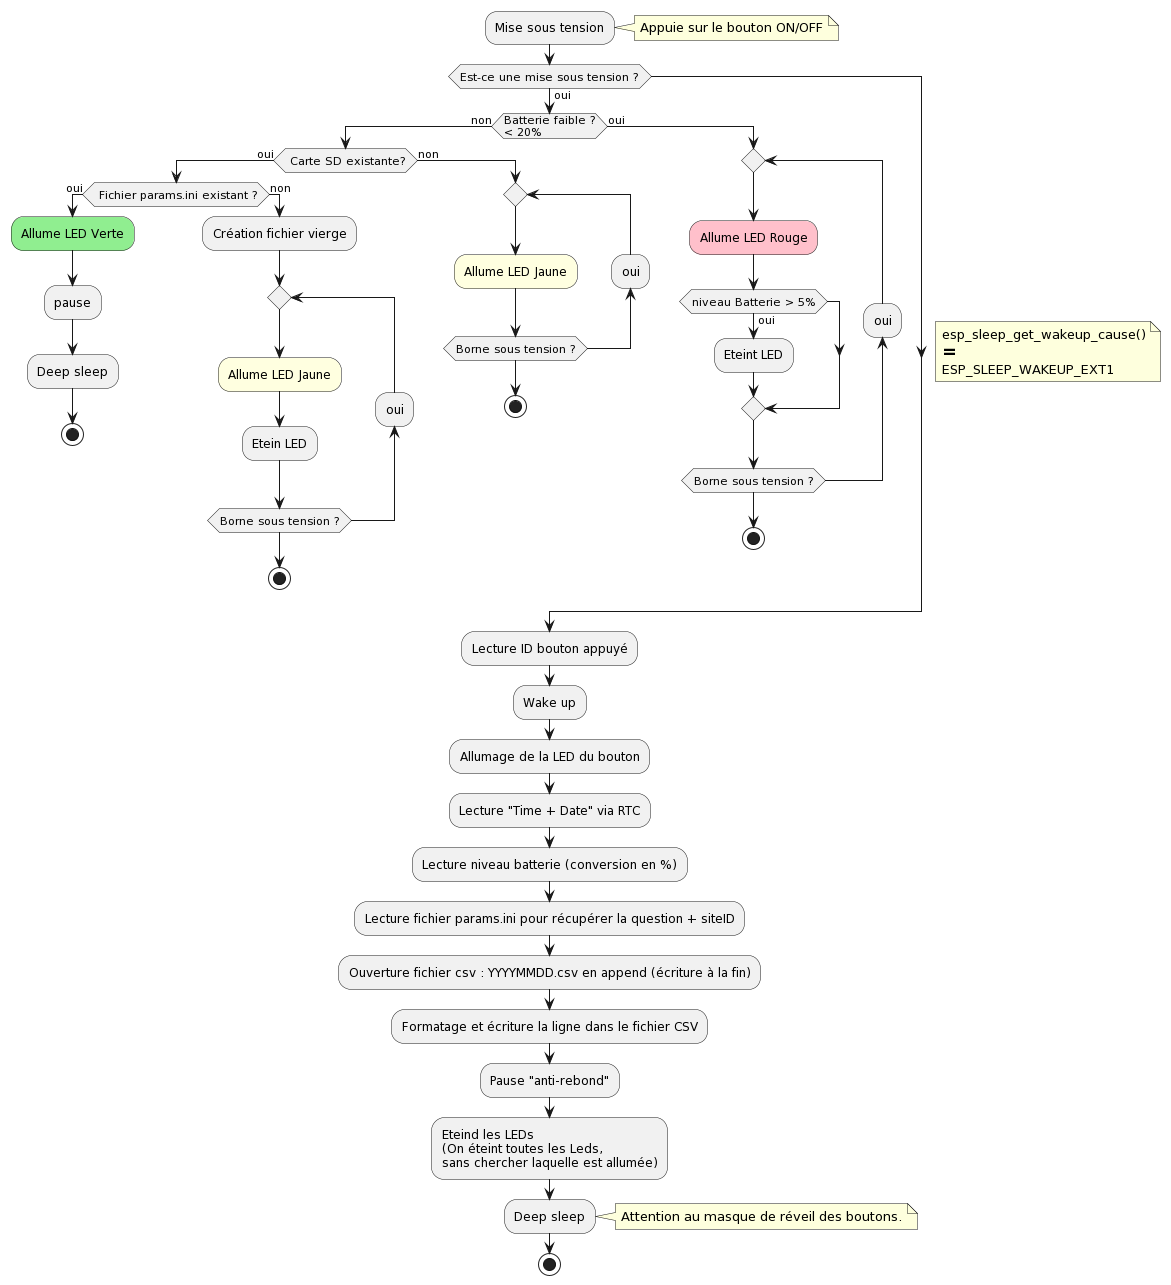

The diagram above was rendered by PlantUML. Its source (embedded in the PNG):
@startuml
:Mise sous tension;
note right:Appuie sur le bouton ON/OFF

if (Est-ce une mise sous tension ?) then (oui)
note right
  esp_sleep_get_wakeup_cause()
  ==
  ESP_SLEEP_WAKEUP_EXT1
end note


  if (Batterie faible ?\n< 20%) then (non)
    if( Carte SD existante?) then (oui)
      if( Fichier params.ini existant ?) then (oui)
        #lightgreen:Allume LED Verte;
        :pause;
        :Deep sleep;
        stop
      else (non)
        :Création fichier vierge;
        repeat
          #lightyellow:Allume LED Jaune;
          :Etein LED;
        backward:oui;
        repeat while (Borne sous tension ?)
        stop
      endif
    else (non)
      repeat
        #lightyellow:Allume LED Jaune;
      backward:oui;
      repeat while (Borne sous tension ?)
      stop
    endif
  else (oui)
    repeat
      #pink:Allume LED Rouge;
      if (niveau Batterie > 5%) then (oui)
       :Eteint LED;
      endif
    backward:oui;
    repeat while (Borne sous tension ?)
    stop
  endif

endif

  :Lecture ID bouton appuyé;
  :Wake up;
  :Allumage de la LED du bouton;
  :Lecture "Time + Date" via RTC;
  :Lecture niveau batterie (conversion en %);
  :Lecture fichier params.ini pour récupérer la question + siteID;
  :Ouverture fichier csv : YYYYMMDD.csv en append (écriture à la fin);
  :Formatage et écriture la ligne dans le fichier CSV;
  :Pause "anti-rebond";

:Eteind les LEDs 
(On éteint toutes les Leds, 
sans chercher laquelle est allumée);
:Deep sleep;
note right
  Attention au masque de réveil des boutons.
end note
stop
@enduml